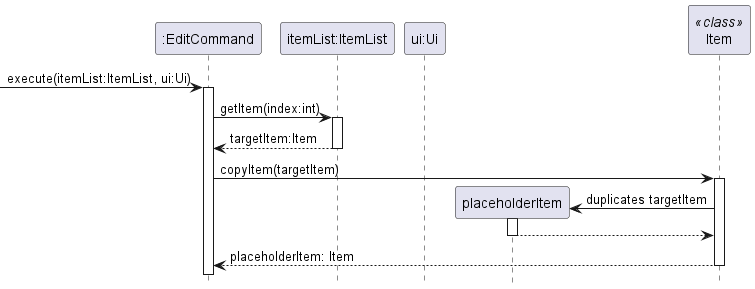

The diagram above was rendered by PlantUML. Its source (embedded in the PNG):
@startuml

hide footbox

skinparam PackageBackgroundColor pink
skinparam SequenceReferenceBackgroundColor salmon

Participant ":EditCommand" as EditCommand
Participant "itemList:ItemList" as ItemList
Participant "ui:Ui" as Ui
Participant "placeholderItem" as placeholderItem
Participant "Item" as ItemClass <<class>>

-> EditCommand: execute(itemList:ItemList, ui:Ui)
activate EditCommand
    EditCommand -> ItemList: getItem(index:int)
    activate ItemList
    return targetItem:Item

    EditCommand -> ItemClass: copyItem(targetItem)
    activate ItemClass
        create placeholderItem
        ItemClass -> placeholderItem: duplicates targetItem
        activate placeholderItem
        return
    return placeholderItem: Item

@enduml